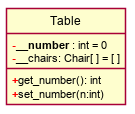

The diagram above was rendered by PlantUML. Its source (embedded in the PNG):
@startuml
skinparam classAttributeIconSize 0
skinparam backgroundcolor transparent
skinparam shadowing false
hide circle
class Table {
<b><color:red>-</color>__number</b>: int = 0
<b><color:red>-</color></b>__chairs: Chair[ ] = [ ]
<b><color:red>+</color></b>get_number(): int
<b><color:red>+</color></b>set_number(n:int)
}
@enduml